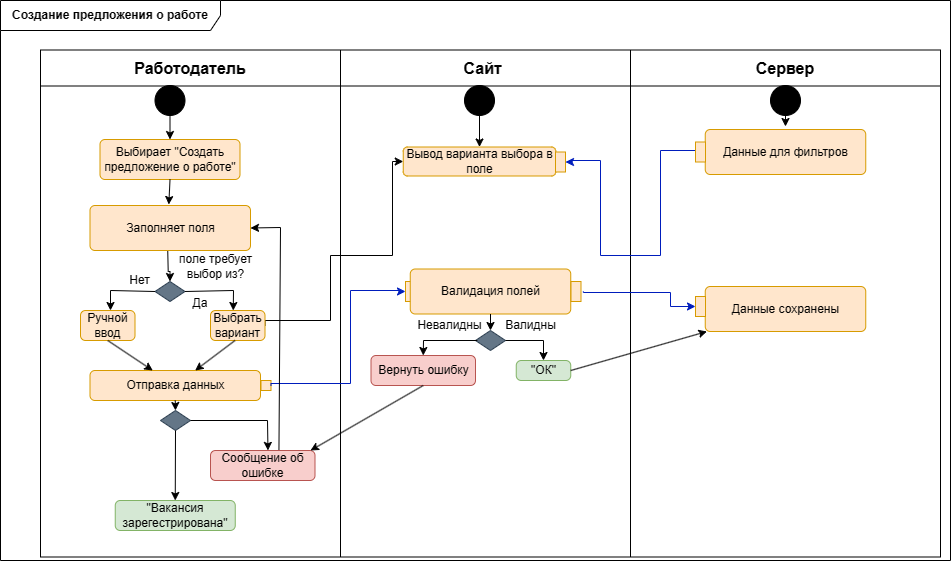

The diagram above was exported from draw.io. Its source (the exported page's mxGraphModel, read from the mxfile embedded in the PNG):
<mxGraphModel dx="1386" dy="793" grid="1" gridSize="10" guides="1" tooltips="1" connect="1" arrows="0" fold="1" page="1" pageScale="1" pageWidth="1169" pageHeight="827" math="0" shadow="0">
  <root>
    <mxCell id="0" />
    <mxCell id="1" parent="0" />
    <mxCell id="d_0-ybomqegLIX4zGUmX-1" value="&lt;b&gt;Создание предложения о работе&lt;br&gt;&lt;/b&gt;" style="shape=umlFrame;whiteSpace=wrap;html=1;pointerEvents=0;recursiveResize=0;container=1;collapsible=0;width=220;movable=1;resizable=1;rotatable=1;deletable=1;editable=1;locked=0;connectable=1;height=30;" parent="1" vertex="1">
      <mxGeometry x="80" y="90" width="950" height="560" as="geometry" />
    </mxCell>
    <mxCell id="d_0-ybomqegLIX4zGUmX-2" value="" style="shape=table;startSize=0;container=1;collapsible=0;childLayout=tableLayout;fontSize=16;" parent="d_0-ybomqegLIX4zGUmX-1" vertex="1">
      <mxGeometry x="40" y="49.5" width="900" height="507" as="geometry" />
    </mxCell>
    <mxCell id="d_0-ybomqegLIX4zGUmX-3" value="" style="shape=tableRow;horizontal=0;startSize=0;swimlaneHead=0;swimlaneBody=0;strokeColor=inherit;top=0;left=0;bottom=0;right=0;collapsible=0;dropTarget=0;fillColor=none;points=[[0,0.5],[1,0.5]];portConstraint=eastwest;fontSize=16;" parent="d_0-ybomqegLIX4zGUmX-2" vertex="1">
      <mxGeometry width="900" height="36" as="geometry" />
    </mxCell>
    <mxCell id="d_0-ybomqegLIX4zGUmX-4" value="&lt;b&gt;Работодатель&lt;/b&gt;" style="shape=partialRectangle;html=1;whiteSpace=wrap;connectable=0;strokeColor=inherit;overflow=hidden;fillColor=none;top=0;left=0;bottom=0;right=0;pointerEvents=1;fontSize=16;" parent="d_0-ybomqegLIX4zGUmX-3" vertex="1">
      <mxGeometry width="300" height="36" as="geometry">
        <mxRectangle width="300" height="36" as="alternateBounds" />
      </mxGeometry>
    </mxCell>
    <mxCell id="d_0-ybomqegLIX4zGUmX-5" value="&lt;b&gt;Сайт&amp;nbsp;&lt;/b&gt;" style="shape=partialRectangle;html=1;whiteSpace=wrap;connectable=0;strokeColor=inherit;overflow=hidden;fillColor=none;top=0;left=0;bottom=0;right=0;pointerEvents=1;fontSize=16;" parent="d_0-ybomqegLIX4zGUmX-3" vertex="1">
      <mxGeometry x="300" width="290" height="36" as="geometry">
        <mxRectangle width="290" height="36" as="alternateBounds" />
      </mxGeometry>
    </mxCell>
    <mxCell id="d_0-ybomqegLIX4zGUmX-6" value="&lt;b&gt;Сервер&lt;br&gt;&lt;/b&gt;" style="shape=partialRectangle;html=1;whiteSpace=wrap;connectable=0;strokeColor=inherit;overflow=hidden;fillColor=none;top=0;left=0;bottom=0;right=0;pointerEvents=1;fontSize=16;" parent="d_0-ybomqegLIX4zGUmX-3" vertex="1">
      <mxGeometry x="590" width="310" height="36" as="geometry">
        <mxRectangle width="310" height="36" as="alternateBounds" />
      </mxGeometry>
    </mxCell>
    <mxCell id="d_0-ybomqegLIX4zGUmX-7" value="" style="shape=tableRow;horizontal=0;startSize=0;swimlaneHead=0;swimlaneBody=0;strokeColor=inherit;top=0;left=0;bottom=0;right=0;collapsible=0;dropTarget=0;fillColor=none;points=[[0,0.5],[1,0.5]];portConstraint=eastwest;fontSize=16;" parent="d_0-ybomqegLIX4zGUmX-2" vertex="1">
      <mxGeometry y="36" width="900" height="471" as="geometry" />
    </mxCell>
    <mxCell id="d_0-ybomqegLIX4zGUmX-8" value="" style="shape=partialRectangle;html=1;whiteSpace=wrap;connectable=0;strokeColor=inherit;overflow=hidden;fillColor=none;top=0;left=0;bottom=0;right=0;pointerEvents=1;fontSize=16;" parent="d_0-ybomqegLIX4zGUmX-7" vertex="1">
      <mxGeometry width="300" height="471" as="geometry">
        <mxRectangle width="300" height="471" as="alternateBounds" />
      </mxGeometry>
    </mxCell>
    <mxCell id="d_0-ybomqegLIX4zGUmX-9" value="" style="shape=partialRectangle;html=1;whiteSpace=wrap;connectable=0;strokeColor=inherit;overflow=hidden;fillColor=none;top=0;left=0;bottom=0;right=0;pointerEvents=1;fontSize=16;" parent="d_0-ybomqegLIX4zGUmX-7" vertex="1">
      <mxGeometry x="300" width="290" height="471" as="geometry">
        <mxRectangle width="290" height="471" as="alternateBounds" />
      </mxGeometry>
    </mxCell>
    <mxCell id="d_0-ybomqegLIX4zGUmX-10" value="" style="shape=partialRectangle;html=1;whiteSpace=wrap;connectable=0;strokeColor=inherit;overflow=hidden;fillColor=none;top=0;left=0;bottom=0;right=0;pointerEvents=1;fontSize=16;" parent="d_0-ybomqegLIX4zGUmX-7" vertex="1">
      <mxGeometry x="590" width="310" height="471" as="geometry">
        <mxRectangle width="310" height="471" as="alternateBounds" />
      </mxGeometry>
    </mxCell>
    <mxCell id="d_0-ybomqegLIX4zGUmX-12" value="" style="ellipse;fillColor=strokeColor;html=1;" parent="d_0-ybomqegLIX4zGUmX-1" vertex="1">
      <mxGeometry x="154.5" y="85" width="30" height="30" as="geometry" />
    </mxCell>
    <mxCell id="d_0-ybomqegLIX4zGUmX-18" value="Вывод варианта выбора в поле" style="rounded=1;whiteSpace=wrap;html=1;fillColor=#ffe6cc;strokeColor=#d79b00;" parent="d_0-ybomqegLIX4zGUmX-1" vertex="1">
      <mxGeometry x="402.75" y="146.5" width="152.5" height="29" as="geometry" />
    </mxCell>
    <mxCell id="5_E8nyB5CHULtm5SXHMz-15" style="edgeStyle=orthogonalEdgeStyle;rounded=0;orthogonalLoop=1;jettySize=auto;html=1;fillColor=#0050ef;strokeColor=#001DBC;exitX=0.25;exitY=0;exitDx=0;exitDy=0;entryX=0.5;entryY=1;entryDx=0;entryDy=0;" parent="d_0-ybomqegLIX4zGUmX-1" source="_UEhfjDRlu_lLRccaWcO-8" target="d_0-ybomqegLIX4zGUmX-66" edge="1">
      <mxGeometry relative="1" as="geometry">
        <Array as="points">
          <mxPoint x="695" y="150" />
          <mxPoint x="660" y="150" />
          <mxPoint x="660" y="255" />
          <mxPoint x="600" y="255" />
          <mxPoint x="600" y="160" />
          <mxPoint x="570" y="160" />
          <mxPoint x="570" y="161" />
        </Array>
        <mxPoint x="570" y="170" as="targetPoint" />
      </mxGeometry>
    </mxCell>
    <mxCell id="d_0-ybomqegLIX4zGUmX-66" value="" style="rounded=0;whiteSpace=wrap;html=1;fillColor=#ffe6cc;strokeColor=#d79b00;rotation=-90;" parent="d_0-ybomqegLIX4zGUmX-1" vertex="1">
      <mxGeometry x="550" y="156.5" width="20" height="10" as="geometry" />
    </mxCell>
    <mxCell id="d_0-ybomqegLIX4zGUmX-70" value="Выбирает &quot;Создать предложение о работе&quot;" style="html=1;align=center;verticalAlign=middle;rounded=1;absoluteArcSize=1;arcSize=10;dashed=0;whiteSpace=wrap;fillColor=#ffe6cc;strokeColor=#d79b00;" parent="d_0-ybomqegLIX4zGUmX-1" vertex="1">
      <mxGeometry x="99.5" y="139" width="140" height="40" as="geometry" />
    </mxCell>
    <mxCell id="ib98aIDuYdYDlpaKpi3l-11" value="" style="endArrow=classic;html=1;rounded=0;exitX=0.5;exitY=1;exitDx=0;exitDy=0;" parent="d_0-ybomqegLIX4zGUmX-1" source="d_0-ybomqegLIX4zGUmX-70" edge="1">
      <mxGeometry width="50" height="50" relative="1" as="geometry">
        <mxPoint x="130" y="310" as="sourcePoint" />
        <mxPoint x="168.328125" y="204.0000000000001" as="targetPoint" />
      </mxGeometry>
    </mxCell>
    <mxCell id="ib98aIDuYdYDlpaKpi3l-12" value="" style="endArrow=classic;html=1;rounded=0;exitX=0.5;exitY=1;exitDx=0;exitDy=0;entryX=0.5;entryY=0;entryDx=0;entryDy=0;" parent="d_0-ybomqegLIX4zGUmX-1" source="d_0-ybomqegLIX4zGUmX-12" target="d_0-ybomqegLIX4zGUmX-70" edge="1">
      <mxGeometry width="50" height="50" relative="1" as="geometry">
        <mxPoint x="130" y="310" as="sourcePoint" />
        <mxPoint x="180" y="260" as="targetPoint" />
      </mxGeometry>
    </mxCell>
    <mxCell id="ib98aIDuYdYDlpaKpi3l-24" value="" style="ellipse;fillColor=strokeColor;html=1;" parent="d_0-ybomqegLIX4zGUmX-1" vertex="1">
      <mxGeometry x="770" y="85" width="30" height="30" as="geometry" />
    </mxCell>
    <mxCell id="ib98aIDuYdYDlpaKpi3l-31" value="" style="endArrow=classic;html=1;rounded=0;exitX=0.5;exitY=1;exitDx=0;exitDy=0;entryX=0;entryY=0;entryDx=80;entryDy=0;entryPerimeter=0;" parent="d_0-ybomqegLIX4zGUmX-1" source="ib98aIDuYdYDlpaKpi3l-24" edge="1">
      <mxGeometry width="50" height="50" relative="1" as="geometry">
        <mxPoint x="700" y="210" as="sourcePoint" />
        <mxPoint x="785" y="125.99999999999989" as="targetPoint" />
      </mxGeometry>
    </mxCell>
    <mxCell id="5_E8nyB5CHULtm5SXHMz-7" style="edgeStyle=orthogonalEdgeStyle;rounded=0;orthogonalLoop=1;jettySize=auto;html=1;entryX=0;entryY=0.5;entryDx=0;entryDy=0;exitX=1;exitY=0.5;exitDx=0;exitDy=0;" parent="d_0-ybomqegLIX4zGUmX-1" source="_UEhfjDRlu_lLRccaWcO-4" target="d_0-ybomqegLIX4zGUmX-18" edge="1">
      <mxGeometry relative="1" as="geometry">
        <Array as="points">
          <mxPoint x="330" y="320" />
          <mxPoint x="330" y="255" />
          <mxPoint x="392" y="255" />
        </Array>
      </mxGeometry>
    </mxCell>
    <mxCell id="gspGhma37PdH6pmn_ich-29" value="" style="edgeStyle=orthogonalEdgeStyle;rounded=0;orthogonalLoop=1;jettySize=auto;html=1;" parent="d_0-ybomqegLIX4zGUmX-1" target="d_0-ybomqegLIX4zGUmX-38" edge="1">
      <mxGeometry relative="1" as="geometry">
        <mxPoint x="167.24137931034488" y="250.0000000000001" as="sourcePoint" />
        <mxPoint x="249.4" y="520.0033333333333" as="targetPoint" />
        <Array as="points" />
      </mxGeometry>
    </mxCell>
    <mxCell id="d_0-ybomqegLIX4zGUmX-38" value="" style="rhombus;whiteSpace=wrap;html=1;fillColor=#647687;fontColor=#ffffff;strokeColor=#314354;" parent="d_0-ybomqegLIX4zGUmX-1" vertex="1">
      <mxGeometry x="154.5" y="281" width="30" height="20" as="geometry" />
    </mxCell>
    <mxCell id="gspGhma37PdH6pmn_ich-37" value="" style="endArrow=classic;html=1;rounded=0;exitX=1;exitY=0.5;exitDx=0;exitDy=0;entryX=0.5;entryY=0;entryDx=0;entryDy=0;" parent="d_0-ybomqegLIX4zGUmX-1" source="d_0-ybomqegLIX4zGUmX-38" edge="1">
      <mxGeometry width="50" height="50" relative="1" as="geometry">
        <mxPoint x="420" y="350" as="sourcePoint" />
        <mxPoint x="232.75" y="310" as="targetPoint" />
        <Array as="points">
          <mxPoint x="233" y="290" />
        </Array>
      </mxGeometry>
    </mxCell>
    <mxCell id="_UEhfjDRlu_lLRccaWcO-2" value="поле требует выбор из?" style="text;html=1;strokeColor=none;fillColor=none;align=center;verticalAlign=middle;whiteSpace=wrap;rounded=0;" parent="d_0-ybomqegLIX4zGUmX-1" vertex="1">
      <mxGeometry x="160" y="251" width="110.5" height="30" as="geometry" />
    </mxCell>
    <mxCell id="_UEhfjDRlu_lLRccaWcO-4" value="Выбрать вариант" style="html=1;align=center;verticalAlign=middle;rounded=1;absoluteArcSize=1;arcSize=10;dashed=0;whiteSpace=wrap;fillColor=#ffe6cc;strokeColor=#d79b00;" parent="d_0-ybomqegLIX4zGUmX-1" vertex="1">
      <mxGeometry x="210" y="310" width="54.5" height="30" as="geometry" />
    </mxCell>
    <mxCell id="_UEhfjDRlu_lLRccaWcO-5" value="Заполняет поля" style="html=1;align=center;verticalAlign=middle;rounded=1;absoluteArcSize=1;arcSize=10;dashed=0;whiteSpace=wrap;fillColor=#ffe6cc;strokeColor=#d79b00;" parent="d_0-ybomqegLIX4zGUmX-1" vertex="1">
      <mxGeometry x="89.5" y="205" width="160.5" height="45" as="geometry" />
    </mxCell>
    <mxCell id="_UEhfjDRlu_lLRccaWcO-7" value="Данные для фильтров" style="html=1;align=center;verticalAlign=middle;rounded=1;absoluteArcSize=1;arcSize=10;dashed=0;whiteSpace=wrap;fillColor=#ffe6cc;strokeColor=#d79b00;" parent="d_0-ybomqegLIX4zGUmX-1" vertex="1">
      <mxGeometry x="704.75" y="129" width="160.5" height="45" as="geometry" />
    </mxCell>
    <mxCell id="_UEhfjDRlu_lLRccaWcO-8" value="" style="rounded=0;whiteSpace=wrap;html=1;fillColor=#ffe6cc;strokeColor=#d79b00;rotation=-90;" parent="d_0-ybomqegLIX4zGUmX-1" vertex="1">
      <mxGeometry x="690" y="146.5" width="20" height="10" as="geometry" />
    </mxCell>
    <mxCell id="_UEhfjDRlu_lLRccaWcO-12" value="Да" style="text;html=1;strokeColor=none;fillColor=none;align=center;verticalAlign=middle;whiteSpace=wrap;rounded=0;" parent="d_0-ybomqegLIX4zGUmX-1" vertex="1">
      <mxGeometry x="190" y="296" width="20" height="14" as="geometry" />
    </mxCell>
    <mxCell id="_UEhfjDRlu_lLRccaWcO-13" value="Ручной ввод" style="html=1;align=center;verticalAlign=middle;rounded=1;absoluteArcSize=1;arcSize=10;dashed=0;whiteSpace=wrap;fillColor=#ffe6cc;strokeColor=#d79b00;" parent="d_0-ybomqegLIX4zGUmX-1" vertex="1">
      <mxGeometry x="80" y="310" width="54.5" height="30" as="geometry" />
    </mxCell>
    <mxCell id="_UEhfjDRlu_lLRccaWcO-14" value="" style="endArrow=classic;html=1;rounded=0;exitX=0;exitY=0.5;exitDx=0;exitDy=0;" parent="d_0-ybomqegLIX4zGUmX-1" source="d_0-ybomqegLIX4zGUmX-38" edge="1">
      <mxGeometry width="50" height="50" relative="1" as="geometry">
        <mxPoint x="76.5" y="291" as="sourcePoint" />
        <mxPoint x="110" y="310" as="targetPoint" />
        <Array as="points">
          <mxPoint x="110" y="290" />
        </Array>
      </mxGeometry>
    </mxCell>
    <mxCell id="_UEhfjDRlu_lLRccaWcO-16" value="Нет" style="text;html=1;strokeColor=none;fillColor=none;align=center;verticalAlign=middle;whiteSpace=wrap;rounded=0;" parent="d_0-ybomqegLIX4zGUmX-1" vertex="1">
      <mxGeometry x="124" y="275" width="30.5" height="10" as="geometry" />
    </mxCell>
    <mxCell id="_UEhfjDRlu_lLRccaWcO-17" value="Отправка данных" style="html=1;align=center;verticalAlign=middle;rounded=1;absoluteArcSize=1;arcSize=10;dashed=0;whiteSpace=wrap;fillColor=#ffe6cc;strokeColor=#d79b00;" parent="d_0-ybomqegLIX4zGUmX-1" vertex="1">
      <mxGeometry x="89.5" y="370" width="170.5" height="30" as="geometry" />
    </mxCell>
    <mxCell id="_UEhfjDRlu_lLRccaWcO-18" value="" style="endArrow=classic;html=1;rounded=0;exitX=0.5;exitY=1;exitDx=0;exitDy=0;" parent="d_0-ybomqegLIX4zGUmX-1" source="_UEhfjDRlu_lLRccaWcO-13" target="_UEhfjDRlu_lLRccaWcO-17" edge="1">
      <mxGeometry width="50" height="50" relative="1" as="geometry">
        <mxPoint x="165" y="301" as="sourcePoint" />
        <mxPoint x="120" y="320" as="targetPoint" />
        <Array as="points" />
      </mxGeometry>
    </mxCell>
    <mxCell id="_UEhfjDRlu_lLRccaWcO-19" value="" style="endArrow=classic;html=1;rounded=0;exitX=0.5;exitY=1;exitDx=0;exitDy=0;" parent="d_0-ybomqegLIX4zGUmX-1" target="_UEhfjDRlu_lLRccaWcO-17" edge="1">
      <mxGeometry width="50" height="50" relative="1" as="geometry">
        <mxPoint x="234.5" y="340" as="sourcePoint" />
        <mxPoint x="270.5" y="370" as="targetPoint" />
        <Array as="points" />
      </mxGeometry>
    </mxCell>
    <mxCell id="_UEhfjDRlu_lLRccaWcO-20" value="" style="rounded=0;whiteSpace=wrap;html=1;fillColor=#ffe6cc;strokeColor=#d79b00;rotation=90;" parent="d_0-ybomqegLIX4zGUmX-1" vertex="1">
      <mxGeometry x="260.5" y="380" width="10" height="10" as="geometry" />
    </mxCell>
    <mxCell id="_UEhfjDRlu_lLRccaWcO-21" style="edgeStyle=orthogonalEdgeStyle;rounded=0;orthogonalLoop=1;jettySize=auto;html=1;fillColor=#0050ef;strokeColor=#001DBC;exitX=0.5;exitY=0;exitDx=0;exitDy=0;entryX=0.5;entryY=0;entryDx=0;entryDy=0;" parent="d_0-ybomqegLIX4zGUmX-1" source="_UEhfjDRlu_lLRccaWcO-20" target="_UEhfjDRlu_lLRccaWcO-23" edge="1">
      <mxGeometry relative="1" as="geometry">
        <Array as="points">
          <mxPoint x="270" y="383" />
          <mxPoint x="350" y="383" />
          <mxPoint x="350" y="290" />
          <mxPoint x="400" y="290" />
          <mxPoint x="400" y="291" />
        </Array>
        <mxPoint x="310" y="390" as="targetPoint" />
        <mxPoint x="450" y="292.03" as="sourcePoint" />
      </mxGeometry>
    </mxCell>
    <mxCell id="_UEhfjDRlu_lLRccaWcO-23" value="" style="rounded=0;whiteSpace=wrap;html=1;fillColor=#ffe6cc;strokeColor=#d79b00;rotation=-90;" parent="d_0-ybomqegLIX4zGUmX-1" vertex="1">
      <mxGeometry x="400" y="286" width="20" height="10" as="geometry" />
    </mxCell>
    <mxCell id="_UEhfjDRlu_lLRccaWcO-26" value="Валидация полей" style="html=1;align=center;verticalAlign=middle;rounded=1;absoluteArcSize=1;arcSize=10;dashed=0;whiteSpace=wrap;fillColor=#ffe6cc;strokeColor=#d79b00;" parent="d_0-ybomqegLIX4zGUmX-1" vertex="1">
      <mxGeometry x="409.75" y="268.5" width="160.5" height="45" as="geometry" />
    </mxCell>
    <mxCell id="_UEhfjDRlu_lLRccaWcO-30" value="" style="rhombus;whiteSpace=wrap;html=1;fillColor=#647687;fontColor=#ffffff;strokeColor=#314354;" parent="d_0-ybomqegLIX4zGUmX-1" vertex="1">
      <mxGeometry x="160" y="410" width="30" height="20" as="geometry" />
    </mxCell>
    <mxCell id="_UEhfjDRlu_lLRccaWcO-35" value="" style="endArrow=classic;html=1;rounded=0;exitX=0.5;exitY=1;exitDx=0;exitDy=0;entryX=0.5;entryY=0;entryDx=0;entryDy=0;" parent="d_0-ybomqegLIX4zGUmX-1" source="_UEhfjDRlu_lLRccaWcO-17" target="_UEhfjDRlu_lLRccaWcO-30" edge="1">
      <mxGeometry width="50" height="50" relative="1" as="geometry">
        <mxPoint x="330" y="400" as="sourcePoint" />
        <mxPoint x="380" y="350" as="targetPoint" />
      </mxGeometry>
    </mxCell>
    <mxCell id="_UEhfjDRlu_lLRccaWcO-38" value="Сообщение об ошибке" style="html=1;align=center;verticalAlign=middle;rounded=1;absoluteArcSize=1;arcSize=10;dashed=0;whiteSpace=wrap;fillColor=#f8cecc;strokeColor=#b85450;" parent="d_0-ybomqegLIX4zGUmX-1" vertex="1">
      <mxGeometry x="210" y="450" width="104.5" height="30" as="geometry" />
    </mxCell>
    <mxCell id="_UEhfjDRlu_lLRccaWcO-39" value="" style="endArrow=classic;html=1;rounded=0;exitX=1;exitY=0.5;exitDx=0;exitDy=0;entryX=0.55;entryY=-0.003;entryDx=0;entryDy=0;entryPerimeter=0;" parent="d_0-ybomqegLIX4zGUmX-1" source="_UEhfjDRlu_lLRccaWcO-30" target="_UEhfjDRlu_lLRccaWcO-38" edge="1">
      <mxGeometry width="50" height="50" relative="1" as="geometry">
        <mxPoint x="244.5" y="350" as="sourcePoint" />
        <mxPoint x="205" y="380" as="targetPoint" />
        <Array as="points">
          <mxPoint x="267" y="420" />
        </Array>
      </mxGeometry>
    </mxCell>
    <mxCell id="_UEhfjDRlu_lLRccaWcO-40" value="" style="rhombus;whiteSpace=wrap;html=1;fillColor=#647687;fontColor=#ffffff;strokeColor=#314354;" parent="d_0-ybomqegLIX4zGUmX-1" vertex="1">
      <mxGeometry x="475" y="330" width="30" height="20" as="geometry" />
    </mxCell>
    <mxCell id="_UEhfjDRlu_lLRccaWcO-41" value="" style="endArrow=classic;html=1;rounded=0;exitX=0.5;exitY=1;exitDx=0;exitDy=0;" parent="d_0-ybomqegLIX4zGUmX-1" source="_UEhfjDRlu_lLRccaWcO-26" target="_UEhfjDRlu_lLRccaWcO-40" edge="1">
      <mxGeometry width="50" height="50" relative="1" as="geometry">
        <mxPoint x="490" y="320" as="sourcePoint" />
        <mxPoint x="472.3641040462427" y="381.1560693641618" as="targetPoint" />
        <Array as="points" />
      </mxGeometry>
    </mxCell>
    <mxCell id="_UEhfjDRlu_lLRccaWcO-48" value="" style="endArrow=classic;html=1;rounded=0;exitX=1;exitY=0.5;exitDx=0;exitDy=0;entryX=0.5;entryY=0;entryDx=0;entryDy=0;" parent="d_0-ybomqegLIX4zGUmX-1" source="_UEhfjDRlu_lLRccaWcO-40" target="_UEhfjDRlu_lLRccaWcO-52" edge="1">
      <mxGeometry width="50" height="50" relative="1" as="geometry">
        <mxPoint x="530" y="341" as="sourcePoint" />
        <mxPoint x="577.75" y="360" as="targetPoint" />
        <Array as="points">
          <mxPoint x="543" y="340" />
        </Array>
      </mxGeometry>
    </mxCell>
    <mxCell id="_UEhfjDRlu_lLRccaWcO-50" value="Валидны" style="text;html=1;strokeColor=none;fillColor=none;align=center;verticalAlign=middle;whiteSpace=wrap;rounded=0;" parent="d_0-ybomqegLIX4zGUmX-1" vertex="1">
      <mxGeometry x="475" y="310" width="110.5" height="30" as="geometry" />
    </mxCell>
    <mxCell id="_UEhfjDRlu_lLRccaWcO-51" value="Невалидны" style="text;html=1;strokeColor=none;fillColor=none;align=center;verticalAlign=middle;whiteSpace=wrap;rounded=0;" parent="d_0-ybomqegLIX4zGUmX-1" vertex="1">
      <mxGeometry x="394" y="310" width="110.5" height="30" as="geometry" />
    </mxCell>
    <mxCell id="_UEhfjDRlu_lLRccaWcO-52" value="&quot;ОК&quot;" style="html=1;align=center;verticalAlign=middle;rounded=1;absoluteArcSize=1;arcSize=10;dashed=0;whiteSpace=wrap;fillColor=#d5e8d4;strokeColor=#82b366;" parent="d_0-ybomqegLIX4zGUmX-1" vertex="1">
      <mxGeometry x="515.75" y="360" width="54.5" height="20" as="geometry" />
    </mxCell>
    <mxCell id="_UEhfjDRlu_lLRccaWcO-53" value="Вернуть ошибку" style="html=1;align=center;verticalAlign=middle;rounded=1;absoluteArcSize=1;arcSize=10;dashed=0;whiteSpace=wrap;fillColor=#f8cecc;strokeColor=#b85450;" parent="d_0-ybomqegLIX4zGUmX-1" vertex="1">
      <mxGeometry x="370.5" y="355" width="104.5" height="30" as="geometry" />
    </mxCell>
    <mxCell id="_UEhfjDRlu_lLRccaWcO-54" value="" style="endArrow=classic;html=1;rounded=0;exitX=0.75;exitY=1;exitDx=0;exitDy=0;entryX=0.5;entryY=0;entryDx=0;entryDy=0;" parent="d_0-ybomqegLIX4zGUmX-1" source="_UEhfjDRlu_lLRccaWcO-51" target="_UEhfjDRlu_lLRccaWcO-53" edge="1">
      <mxGeometry width="50" height="50" relative="1" as="geometry">
        <mxPoint x="165" y="301" as="sourcePoint" />
        <mxPoint x="120" y="320" as="targetPoint" />
        <Array as="points">
          <mxPoint x="423" y="340" />
        </Array>
      </mxGeometry>
    </mxCell>
    <mxCell id="_UEhfjDRlu_lLRccaWcO-55" value="" style="endArrow=classic;html=1;rounded=0;exitX=0.5;exitY=1;exitDx=0;exitDy=0;" parent="d_0-ybomqegLIX4zGUmX-1" source="_UEhfjDRlu_lLRccaWcO-53" edge="1">
      <mxGeometry width="50" height="50" relative="1" as="geometry">
        <mxPoint x="349.5" y="420" as="sourcePoint" />
        <mxPoint x="310" y="450" as="targetPoint" />
        <Array as="points" />
      </mxGeometry>
    </mxCell>
    <mxCell id="_UEhfjDRlu_lLRccaWcO-56" value="" style="rounded=0;whiteSpace=wrap;html=1;fillColor=#ffe6cc;strokeColor=#d79b00;rotation=-90;" parent="d_0-ybomqegLIX4zGUmX-1" vertex="1">
      <mxGeometry x="565.5" y="286" width="20" height="10" as="geometry" />
    </mxCell>
    <mxCell id="_UEhfjDRlu_lLRccaWcO-57" style="edgeStyle=orthogonalEdgeStyle;rounded=0;orthogonalLoop=1;jettySize=auto;html=1;fillColor=#0050ef;strokeColor=#001DBC;exitX=0.504;exitY=1.235;exitDx=0;exitDy=0;entryX=0.5;entryY=0;entryDx=0;entryDy=0;exitPerimeter=0;" parent="d_0-ybomqegLIX4zGUmX-1" source="_UEhfjDRlu_lLRccaWcO-56" target="_UEhfjDRlu_lLRccaWcO-60" edge="1">
      <mxGeometry relative="1" as="geometry">
        <Array as="points">
          <mxPoint x="583" y="292" />
          <mxPoint x="670" y="292" />
          <mxPoint x="670" y="306" />
        </Array>
        <mxPoint x="690" y="301" as="targetPoint" />
        <mxPoint x="570.4999999999998" y="292" as="sourcePoint" />
      </mxGeometry>
    </mxCell>
    <mxCell id="_UEhfjDRlu_lLRccaWcO-59" value="Данные сохранены" style="html=1;align=center;verticalAlign=middle;rounded=1;absoluteArcSize=1;arcSize=10;dashed=0;whiteSpace=wrap;fillColor=#ffe6cc;strokeColor=#d79b00;" parent="d_0-ybomqegLIX4zGUmX-1" vertex="1">
      <mxGeometry x="704.75" y="286" width="160.5" height="45" as="geometry" />
    </mxCell>
    <mxCell id="_UEhfjDRlu_lLRccaWcO-60" value="" style="rounded=0;whiteSpace=wrap;html=1;fillColor=#ffe6cc;strokeColor=#d79b00;rotation=-90;" parent="d_0-ybomqegLIX4zGUmX-1" vertex="1">
      <mxGeometry x="690" y="301" width="20" height="10" as="geometry" />
    </mxCell>
    <mxCell id="_UEhfjDRlu_lLRccaWcO-61" value="" style="endArrow=classic;html=1;rounded=0;exitX=1;exitY=0.5;exitDx=0;exitDy=0;" parent="d_0-ybomqegLIX4zGUmX-1" source="_UEhfjDRlu_lLRccaWcO-52" target="_UEhfjDRlu_lLRccaWcO-59" edge="1">
      <mxGeometry width="50" height="50" relative="1" as="geometry">
        <mxPoint x="632" y="400" as="sourcePoint" />
        <mxPoint x="519" y="465" as="targetPoint" />
        <Array as="points" />
      </mxGeometry>
    </mxCell>
    <mxCell id="_UEhfjDRlu_lLRccaWcO-62" value="" style="endArrow=classic;html=1;rounded=0;exitX=0.655;exitY=-0.026;exitDx=0;exitDy=0;exitPerimeter=0;entryX=1;entryY=0.5;entryDx=0;entryDy=0;" parent="d_0-ybomqegLIX4zGUmX-1" source="_UEhfjDRlu_lLRccaWcO-38" target="_UEhfjDRlu_lLRccaWcO-5" edge="1">
      <mxGeometry width="50" height="50" relative="1" as="geometry">
        <mxPoint x="333" y="460" as="sourcePoint" />
        <mxPoint x="220" y="525" as="targetPoint" />
        <Array as="points">
          <mxPoint x="280" y="227" />
        </Array>
      </mxGeometry>
    </mxCell>
    <mxCell id="_UEhfjDRlu_lLRccaWcO-63" value="&quot;Вакансия зарегестрирована&quot;" style="html=1;align=center;verticalAlign=middle;rounded=1;absoluteArcSize=1;arcSize=10;dashed=0;whiteSpace=wrap;fillColor=#d5e8d4;strokeColor=#82b366;" parent="d_0-ybomqegLIX4zGUmX-1" vertex="1">
      <mxGeometry x="114.75" y="500" width="120" height="30" as="geometry" />
    </mxCell>
    <mxCell id="_UEhfjDRlu_lLRccaWcO-64" value="" style="endArrow=classic;html=1;rounded=0;exitX=0.5;exitY=1;exitDx=0;exitDy=0;entryX=0.5;entryY=0;entryDx=0;entryDy=0;" parent="d_0-ybomqegLIX4zGUmX-1" source="_UEhfjDRlu_lLRccaWcO-30" target="_UEhfjDRlu_lLRccaWcO-63" edge="1">
      <mxGeometry width="50" height="50" relative="1" as="geometry">
        <mxPoint x="117" y="350" as="sourcePoint" />
        <mxPoint x="162" y="380" as="targetPoint" />
        <Array as="points" />
      </mxGeometry>
    </mxCell>
    <mxCell id="_UEhfjDRlu_lLRccaWcO-65" value="" style="ellipse;fillColor=strokeColor;html=1;" parent="d_0-ybomqegLIX4zGUmX-1" vertex="1">
      <mxGeometry x="464" y="85" width="30" height="30" as="geometry" />
    </mxCell>
    <mxCell id="_UEhfjDRlu_lLRccaWcO-66" value="" style="endArrow=classic;html=1;rounded=0;exitX=0.5;exitY=1;exitDx=0;exitDy=0;" parent="d_0-ybomqegLIX4zGUmX-1" source="_UEhfjDRlu_lLRccaWcO-65" target="d_0-ybomqegLIX4zGUmX-18" edge="1">
      <mxGeometry width="50" height="50" relative="1" as="geometry">
        <mxPoint x="180" y="125" as="sourcePoint" />
        <mxPoint x="180" y="149" as="targetPoint" />
      </mxGeometry>
    </mxCell>
  </root>
</mxGraphModel>